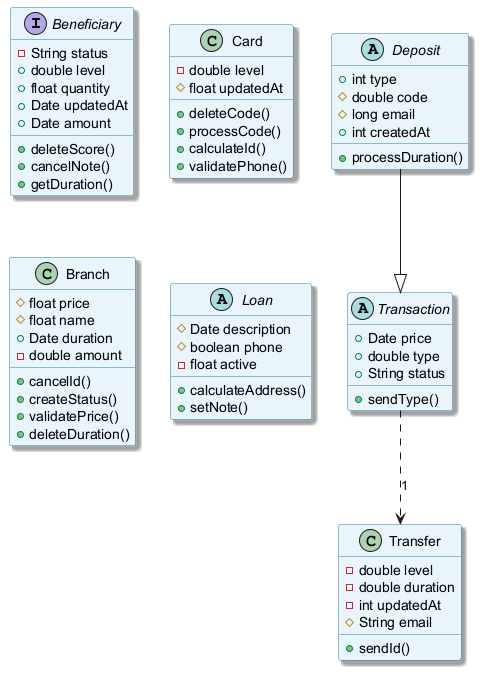

The diagram above was rendered by PlantUML. Its source (embedded in the PNG):
@startuml
skinparam backgroundColor #FFFFFF
skinparam classBackgroundColor #E8F4FA
skinparam classBorderColor #2C7DA0
skinparam shadowing true
interface Beneficiary {
  -String status
  +double level
  +float quantity
  +Date updatedAt
  +Date amount
  +deleteScore()
  +cancelNote()
  +getDuration()
}
class Card {
  -double level
  #float updatedAt
  +deleteCode()
  +processCode()
  +calculateId()
  +validatePhone()
}
abstract class Transaction {
  +Date price
  +double type
  +String status
  +sendType()
}
abstract class Deposit {
  +int type
  #double code
  #long email
  +int createdAt
  +processDuration()
}
class Branch {
  #float price
  #float name
  +Date duration
  -double amount
  +cancelId()
  +createStatus()
  +validatePrice()
  +deleteDuration()
}
abstract class Loan {
  #Date description
  #boolean phone
  -float active
  +calculateAddress()
  +setNote()
}
class Transfer {
  -double level
  -double duration
  -int updatedAt
  #String email
  +sendId()
}
Transaction ..> Transfer : "1"
Deposit --|> Transaction
@enduml